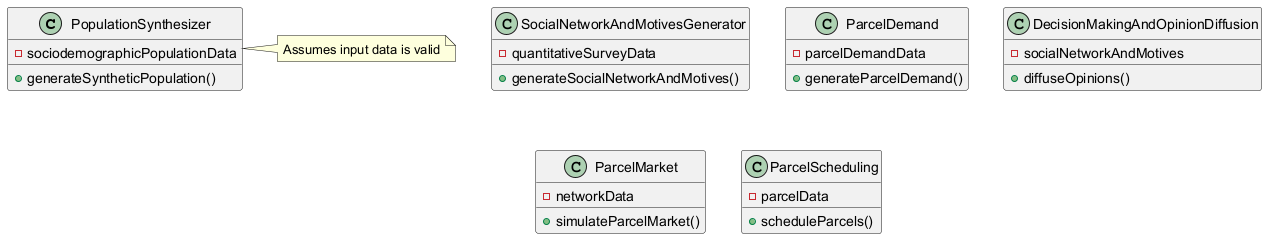

The diagram above was rendered by PlantUML. Its source (embedded in the PNG):
@startuml
class PopulationSynthesizer {
  - sociodemographicPopulationData
  + generateSyntheticPopulation()
}
class SocialNetworkAndMotivesGenerator {
  - quantitativeSurveyData
  + generateSocialNetworkAndMotives()
}
class ParcelDemand {
  - parcelDemandData
  + generateParcelDemand()
}
class DecisionMakingAndOpinionDiffusion {
  - socialNetworkAndMotives
  + diffuseOpinions()
}
class ParcelMarket {
  - networkData
  + simulateParcelMarket()
}
class ParcelScheduling {
  - parcelData
  + scheduleParcels()
}
note right of PopulationSynthesizer: Assumes input data is valid
@enduml